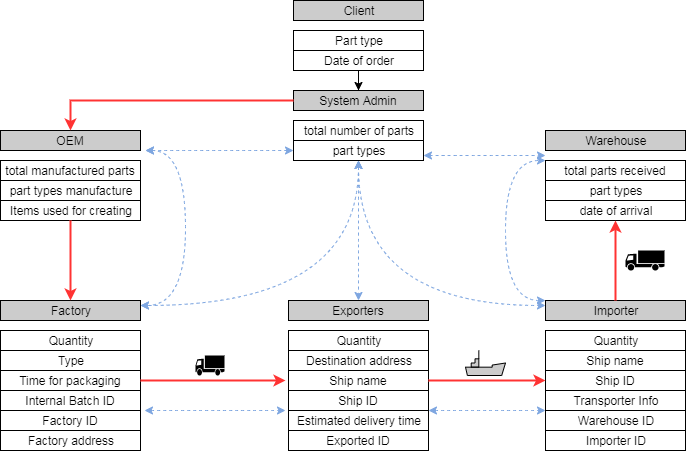

The diagram above was exported from draw.io. Its source (the exported page's mxGraphModel, read from the mxfile embedded in the PNG):
<mxGraphModel dx="1095" dy="518" grid="1" gridSize="10" guides="1" tooltips="1" connect="1" arrows="1" fold="1" page="1" pageScale="1" pageWidth="827" pageHeight="1169" math="0" shadow="0">
  <root>
    <mxCell id="0" />
    <mxCell id="1" parent="0" />
    <mxCell id="GOsap_fZZS-XzdRllqWk-40" value="" style="group" vertex="1" connectable="0" parent="1">
      <mxGeometry x="343" y="390" width="140" height="150" as="geometry" />
    </mxCell>
    <mxCell id="GOsap_fZZS-XzdRllqWk-32" value="" style="group" vertex="1" connectable="0" parent="GOsap_fZZS-XzdRllqWk-40">
      <mxGeometry width="140" height="90" as="geometry" />
    </mxCell>
    <mxCell id="GOsap_fZZS-XzdRllqWk-33" value="Exporters" style="rounded=0;whiteSpace=wrap;html=1;fillColor=#CCCCCC;" vertex="1" parent="GOsap_fZZS-XzdRllqWk-32">
      <mxGeometry width="140" height="20" as="geometry" />
    </mxCell>
    <mxCell id="GOsap_fZZS-XzdRllqWk-34" value="Quantity" style="rounded=1;whiteSpace=wrap;html=1;arcSize=0;" vertex="1" parent="GOsap_fZZS-XzdRllqWk-32">
      <mxGeometry y="30" width="140" height="20" as="geometry" />
    </mxCell>
    <mxCell id="GOsap_fZZS-XzdRllqWk-35" value="Destination address" style="rounded=0;whiteSpace=wrap;html=1;" vertex="1" parent="GOsap_fZZS-XzdRllqWk-32">
      <mxGeometry y="50" width="140" height="20" as="geometry" />
    </mxCell>
    <mxCell id="GOsap_fZZS-XzdRllqWk-36" value="Ship name" style="rounded=0;whiteSpace=wrap;html=1;" vertex="1" parent="GOsap_fZZS-XzdRllqWk-32">
      <mxGeometry y="70" width="140" height="20" as="geometry" />
    </mxCell>
    <mxCell id="GOsap_fZZS-XzdRllqWk-37" value="Ship ID" style="rounded=0;whiteSpace=wrap;html=1;" vertex="1" parent="GOsap_fZZS-XzdRllqWk-40">
      <mxGeometry y="90" width="140" height="20" as="geometry" />
    </mxCell>
    <mxCell id="GOsap_fZZS-XzdRllqWk-38" value="Estimated delivery time" style="rounded=0;whiteSpace=wrap;html=1;" vertex="1" parent="GOsap_fZZS-XzdRllqWk-40">
      <mxGeometry y="110" width="140" height="20" as="geometry" />
    </mxCell>
    <mxCell id="GOsap_fZZS-XzdRllqWk-39" value="Exported ID" style="rounded=0;whiteSpace=wrap;html=1;" vertex="1" parent="GOsap_fZZS-XzdRllqWk-40">
      <mxGeometry y="130" width="140" height="20" as="geometry" />
    </mxCell>
    <mxCell id="GOsap_fZZS-XzdRllqWk-42" value="" style="group" vertex="1" connectable="0" parent="1">
      <mxGeometry x="600" y="390" width="140" height="150" as="geometry" />
    </mxCell>
    <mxCell id="GOsap_fZZS-XzdRllqWk-43" value="" style="group" vertex="1" connectable="0" parent="GOsap_fZZS-XzdRllqWk-42">
      <mxGeometry width="140" height="90" as="geometry" />
    </mxCell>
    <mxCell id="GOsap_fZZS-XzdRllqWk-44" value="Importer" style="rounded=0;whiteSpace=wrap;html=1;fillColor=#CCCCCC;" vertex="1" parent="GOsap_fZZS-XzdRllqWk-43">
      <mxGeometry width="140" height="20" as="geometry" />
    </mxCell>
    <mxCell id="GOsap_fZZS-XzdRllqWk-45" value="Quantity" style="rounded=1;whiteSpace=wrap;html=1;arcSize=0;" vertex="1" parent="GOsap_fZZS-XzdRllqWk-43">
      <mxGeometry y="30" width="140" height="20" as="geometry" />
    </mxCell>
    <mxCell id="GOsap_fZZS-XzdRllqWk-46" value="Ship name" style="rounded=0;whiteSpace=wrap;html=1;" vertex="1" parent="GOsap_fZZS-XzdRllqWk-43">
      <mxGeometry y="50" width="140" height="20" as="geometry" />
    </mxCell>
    <mxCell id="GOsap_fZZS-XzdRllqWk-47" value="Ship ID" style="rounded=0;whiteSpace=wrap;html=1;" vertex="1" parent="GOsap_fZZS-XzdRllqWk-43">
      <mxGeometry y="70" width="140" height="20" as="geometry" />
    </mxCell>
    <mxCell id="GOsap_fZZS-XzdRllqWk-48" value="Transporter Info" style="rounded=0;whiteSpace=wrap;html=1;" vertex="1" parent="GOsap_fZZS-XzdRllqWk-42">
      <mxGeometry y="90" width="140" height="20" as="geometry" />
    </mxCell>
    <mxCell id="GOsap_fZZS-XzdRllqWk-49" value="Warehouse ID" style="rounded=0;whiteSpace=wrap;html=1;" vertex="1" parent="GOsap_fZZS-XzdRllqWk-42">
      <mxGeometry y="110" width="140" height="20" as="geometry" />
    </mxCell>
    <mxCell id="GOsap_fZZS-XzdRllqWk-50" value="Importer ID" style="rounded=0;whiteSpace=wrap;html=1;" vertex="1" parent="GOsap_fZZS-XzdRllqWk-42">
      <mxGeometry y="130" width="140" height="20" as="geometry" />
    </mxCell>
    <mxCell id="GOsap_fZZS-XzdRllqWk-51" value="" style="group" vertex="1" connectable="0" parent="1">
      <mxGeometry x="55" y="220" width="140" height="90" as="geometry" />
    </mxCell>
    <mxCell id="GOsap_fZZS-XzdRllqWk-27" value="" style="group" vertex="1" connectable="0" parent="GOsap_fZZS-XzdRllqWk-51">
      <mxGeometry width="140" height="90" as="geometry" />
    </mxCell>
    <mxCell id="GOsap_fZZS-XzdRllqWk-28" value="OEM" style="rounded=0;whiteSpace=wrap;html=1;fillColor=#CCCCCC;" vertex="1" parent="GOsap_fZZS-XzdRllqWk-27">
      <mxGeometry width="140" height="20" as="geometry" />
    </mxCell>
    <mxCell id="GOsap_fZZS-XzdRllqWk-29" value="total manufactured parts" style="rounded=1;whiteSpace=wrap;html=1;arcSize=0;" vertex="1" parent="GOsap_fZZS-XzdRllqWk-27">
      <mxGeometry y="30" width="140" height="20" as="geometry" />
    </mxCell>
    <mxCell id="GOsap_fZZS-XzdRllqWk-30" value="part types manufacture" style="rounded=0;whiteSpace=wrap;html=1;" vertex="1" parent="GOsap_fZZS-XzdRllqWk-27">
      <mxGeometry y="50" width="140" height="20" as="geometry" />
    </mxCell>
    <mxCell id="GOsap_fZZS-XzdRllqWk-31" value="Items used for creating" style="rounded=0;whiteSpace=wrap;html=1;" vertex="1" parent="GOsap_fZZS-XzdRllqWk-27">
      <mxGeometry y="70" width="140" height="20" as="geometry" />
    </mxCell>
    <mxCell id="GOsap_fZZS-XzdRllqWk-61" value="" style="group" vertex="1" connectable="0" parent="1">
      <mxGeometry x="600" y="220" width="140" height="90" as="geometry" />
    </mxCell>
    <mxCell id="GOsap_fZZS-XzdRllqWk-62" value="" style="group" vertex="1" connectable="0" parent="GOsap_fZZS-XzdRllqWk-61">
      <mxGeometry width="140" height="90" as="geometry" />
    </mxCell>
    <mxCell id="GOsap_fZZS-XzdRllqWk-63" value="Warehouse" style="rounded=0;whiteSpace=wrap;html=1;fillColor=#CCCCCC;" vertex="1" parent="GOsap_fZZS-XzdRllqWk-62">
      <mxGeometry width="140" height="20" as="geometry" />
    </mxCell>
    <mxCell id="GOsap_fZZS-XzdRllqWk-64" value="total parts received" style="rounded=1;whiteSpace=wrap;html=1;arcSize=0;" vertex="1" parent="GOsap_fZZS-XzdRllqWk-62">
      <mxGeometry y="30" width="140" height="20" as="geometry" />
    </mxCell>
    <mxCell id="GOsap_fZZS-XzdRllqWk-65" value="part types" style="rounded=0;whiteSpace=wrap;html=1;" vertex="1" parent="GOsap_fZZS-XzdRllqWk-62">
      <mxGeometry y="50" width="140" height="20" as="geometry" />
    </mxCell>
    <mxCell id="GOsap_fZZS-XzdRllqWk-66" value="date of arrival" style="rounded=0;whiteSpace=wrap;html=1;" vertex="1" parent="GOsap_fZZS-XzdRllqWk-62">
      <mxGeometry y="70" width="140" height="20" as="geometry" />
    </mxCell>
    <mxCell id="GOsap_fZZS-XzdRllqWk-67" value="" style="group" vertex="1" connectable="0" parent="1">
      <mxGeometry x="348" y="180" width="130" height="70" as="geometry" />
    </mxCell>
    <mxCell id="GOsap_fZZS-XzdRllqWk-16" value="System Admin" style="rounded=0;whiteSpace=wrap;html=1;fillColor=#CCCCCC;" vertex="1" parent="GOsap_fZZS-XzdRllqWk-67">
      <mxGeometry width="130" height="20" as="geometry" />
    </mxCell>
    <mxCell id="GOsap_fZZS-XzdRllqWk-17" value="total number of parts" style="rounded=1;whiteSpace=wrap;html=1;arcSize=0;" vertex="1" parent="GOsap_fZZS-XzdRllqWk-67">
      <mxGeometry y="30" width="130" height="20" as="geometry" />
    </mxCell>
    <mxCell id="GOsap_fZZS-XzdRllqWk-18" value="part types" style="rounded=0;whiteSpace=wrap;html=1;" vertex="1" parent="GOsap_fZZS-XzdRllqWk-67">
      <mxGeometry y="50" width="130" height="20" as="geometry" />
    </mxCell>
    <mxCell id="GOsap_fZZS-XzdRllqWk-68" value="" style="group" vertex="1" connectable="0" parent="1">
      <mxGeometry x="348" y="90" width="130" height="70" as="geometry" />
    </mxCell>
    <mxCell id="GOsap_fZZS-XzdRllqWk-4" value="Client" style="rounded=0;whiteSpace=wrap;html=1;fillColor=#CCCCCC;" vertex="1" parent="GOsap_fZZS-XzdRllqWk-68">
      <mxGeometry width="130" height="20" as="geometry" />
    </mxCell>
    <mxCell id="GOsap_fZZS-XzdRllqWk-5" value="Part type" style="rounded=1;whiteSpace=wrap;html=1;arcSize=0;" vertex="1" parent="GOsap_fZZS-XzdRllqWk-68">
      <mxGeometry y="30" width="130" height="20" as="geometry" />
    </mxCell>
    <mxCell id="GOsap_fZZS-XzdRllqWk-9" value="Date of order" style="rounded=0;whiteSpace=wrap;html=1;" vertex="1" parent="GOsap_fZZS-XzdRllqWk-68">
      <mxGeometry y="50" width="130" height="20" as="geometry" />
    </mxCell>
    <mxCell id="GOsap_fZZS-XzdRllqWk-69" value="" style="group" vertex="1" connectable="0" parent="1">
      <mxGeometry x="55" y="390" width="140" height="150" as="geometry" />
    </mxCell>
    <mxCell id="GOsap_fZZS-XzdRllqWk-52" value="" style="group" vertex="1" connectable="0" parent="GOsap_fZZS-XzdRllqWk-69">
      <mxGeometry width="140" height="150" as="geometry" />
    </mxCell>
    <mxCell id="GOsap_fZZS-XzdRllqWk-53" value="" style="group" vertex="1" connectable="0" parent="GOsap_fZZS-XzdRllqWk-52">
      <mxGeometry width="140" height="90" as="geometry" />
    </mxCell>
    <mxCell id="GOsap_fZZS-XzdRllqWk-54" value="Factory" style="rounded=0;whiteSpace=wrap;html=1;fillColor=#CCCCCC;" vertex="1" parent="GOsap_fZZS-XzdRllqWk-53">
      <mxGeometry width="140" height="20" as="geometry" />
    </mxCell>
    <mxCell id="GOsap_fZZS-XzdRllqWk-55" value="Quantity" style="rounded=1;whiteSpace=wrap;html=1;arcSize=0;" vertex="1" parent="GOsap_fZZS-XzdRllqWk-53">
      <mxGeometry y="30" width="140" height="20" as="geometry" />
    </mxCell>
    <mxCell id="GOsap_fZZS-XzdRllqWk-56" value="Type" style="rounded=0;whiteSpace=wrap;html=1;" vertex="1" parent="GOsap_fZZS-XzdRllqWk-53">
      <mxGeometry y="50" width="140" height="20" as="geometry" />
    </mxCell>
    <mxCell id="GOsap_fZZS-XzdRllqWk-57" value="Time for packaging" style="rounded=0;whiteSpace=wrap;html=1;" vertex="1" parent="GOsap_fZZS-XzdRllqWk-53">
      <mxGeometry y="70" width="140" height="20" as="geometry" />
    </mxCell>
    <mxCell id="GOsap_fZZS-XzdRllqWk-58" value="Internal Batch ID" style="rounded=0;whiteSpace=wrap;html=1;" vertex="1" parent="GOsap_fZZS-XzdRllqWk-52">
      <mxGeometry y="90" width="140" height="20" as="geometry" />
    </mxCell>
    <mxCell id="GOsap_fZZS-XzdRllqWk-59" value="Factory ID" style="rounded=0;whiteSpace=wrap;html=1;" vertex="1" parent="GOsap_fZZS-XzdRllqWk-52">
      <mxGeometry y="110" width="140" height="20" as="geometry" />
    </mxCell>
    <mxCell id="GOsap_fZZS-XzdRllqWk-60" value="Factory address" style="rounded=0;whiteSpace=wrap;html=1;" vertex="1" parent="GOsap_fZZS-XzdRllqWk-52">
      <mxGeometry y="130" width="140" height="20" as="geometry" />
    </mxCell>
    <mxCell id="GOsap_fZZS-XzdRllqWk-78" value="" style="edgeStyle=orthogonalEdgeStyle;rounded=0;orthogonalLoop=1;jettySize=auto;html=1;strokeWidth=2;strokeColor=#FF3333;" edge="1" parent="1" source="GOsap_fZZS-XzdRllqWk-31" target="GOsap_fZZS-XzdRllqWk-54">
      <mxGeometry relative="1" as="geometry" />
    </mxCell>
    <mxCell id="GOsap_fZZS-XzdRllqWk-86" style="edgeStyle=orthogonalEdgeStyle;rounded=0;orthogonalLoop=1;jettySize=auto;html=1;entryX=0.5;entryY=0;entryDx=0;entryDy=0;strokeColor=#FF3333;strokeWidth=2;" edge="1" parent="1" source="GOsap_fZZS-XzdRllqWk-16" target="GOsap_fZZS-XzdRllqWk-28">
      <mxGeometry relative="1" as="geometry" />
    </mxCell>
    <mxCell id="GOsap_fZZS-XzdRllqWk-87" style="edgeStyle=orthogonalEdgeStyle;rounded=0;orthogonalLoop=1;jettySize=auto;html=1;strokeColor=#FF3333;strokeWidth=2;exitX=1;exitY=0.5;exitDx=0;exitDy=0;" edge="1" parent="1" source="GOsap_fZZS-XzdRllqWk-57">
      <mxGeometry relative="1" as="geometry">
        <mxPoint x="340" y="470" as="targetPoint" />
      </mxGeometry>
    </mxCell>
    <mxCell id="GOsap_fZZS-XzdRllqWk-90" style="edgeStyle=orthogonalEdgeStyle;rounded=0;orthogonalLoop=1;jettySize=auto;html=1;entryX=0;entryY=0.5;entryDx=0;entryDy=0;strokeWidth=2;strokeColor=#FF3333;exitX=1;exitY=0.5;exitDx=0;exitDy=0;" edge="1" parent="1" source="GOsap_fZZS-XzdRllqWk-36" target="GOsap_fZZS-XzdRllqWk-47">
      <mxGeometry relative="1" as="geometry" />
    </mxCell>
    <mxCell id="GOsap_fZZS-XzdRllqWk-91" style="edgeStyle=orthogonalEdgeStyle;rounded=0;orthogonalLoop=1;jettySize=auto;html=1;entryX=0.5;entryY=1;entryDx=0;entryDy=0;strokeWidth=2;strokeColor=#FF3333;" edge="1" parent="1" source="GOsap_fZZS-XzdRllqWk-44" target="GOsap_fZZS-XzdRllqWk-66">
      <mxGeometry relative="1" as="geometry" />
    </mxCell>
    <mxCell id="GOsap_fZZS-XzdRllqWk-94" value="" style="shape=mxgraph.signs.transportation.truck_1;html=1;fillColor=#000000;strokeColor=none;verticalLabelPosition=bottom;verticalAlign=top;align=center;" vertex="1" parent="1">
      <mxGeometry x="680" y="340" width="39" height="20" as="geometry" />
    </mxCell>
    <mxCell id="GOsap_fZZS-XzdRllqWk-97" value="" style="shape=mxgraph.signs.transportation.truck_1;html=1;fillColor=#000000;strokeColor=none;verticalLabelPosition=bottom;verticalAlign=top;align=center;" vertex="1" parent="1">
      <mxGeometry x="250" y="445" width="29" height="20" as="geometry" />
    </mxCell>
    <mxCell id="GOsap_fZZS-XzdRllqWk-105" style="edgeStyle=orthogonalEdgeStyle;orthogonalLoop=1;jettySize=auto;html=1;shadow=0;strokeColor=#7EA6E0;strokeWidth=1;curved=1;dashed=1;startArrow=classic;startFill=1;" edge="1" parent="1" source="GOsap_fZZS-XzdRllqWk-18">
      <mxGeometry relative="1" as="geometry">
        <mxPoint x="200" y="240" as="targetPoint" />
      </mxGeometry>
    </mxCell>
    <mxCell id="GOsap_fZZS-XzdRllqWk-106" style="edgeStyle=orthogonalEdgeStyle;orthogonalLoop=1;jettySize=auto;html=1;shadow=0;strokeColor=#7EA6E0;strokeWidth=1;curved=1;dashed=1;startArrow=classic;startFill=1;exitX=1;exitY=0.75;exitDx=0;exitDy=0;" edge="1" parent="1" source="GOsap_fZZS-XzdRllqWk-18">
      <mxGeometry relative="1" as="geometry">
        <mxPoint x="600" y="245" as="targetPoint" />
        <mxPoint x="358" y="250" as="sourcePoint" />
        <Array as="points">
          <mxPoint x="600" y="245" />
        </Array>
      </mxGeometry>
    </mxCell>
    <mxCell id="GOsap_fZZS-XzdRllqWk-107" style="edgeStyle=orthogonalEdgeStyle;orthogonalLoop=1;jettySize=auto;html=1;shadow=0;strokeColor=#7EA6E0;strokeWidth=1;curved=1;dashed=1;startArrow=classic;startFill=1;exitX=0.5;exitY=1;exitDx=0;exitDy=0;entryX=0.5;entryY=0;entryDx=0;entryDy=0;" edge="1" parent="1" source="GOsap_fZZS-XzdRllqWk-18" target="GOsap_fZZS-XzdRllqWk-33">
      <mxGeometry relative="1" as="geometry">
        <mxPoint x="210" y="250" as="targetPoint" />
        <mxPoint x="358" y="250" as="sourcePoint" />
      </mxGeometry>
    </mxCell>
    <mxCell id="GOsap_fZZS-XzdRllqWk-108" style="edgeStyle=orthogonalEdgeStyle;orthogonalLoop=1;jettySize=auto;html=1;shadow=0;strokeColor=#7EA6E0;strokeWidth=1;curved=1;dashed=1;startArrow=classic;startFill=1;entryX=1;entryY=0.25;entryDx=0;entryDy=0;exitX=0.5;exitY=1;exitDx=0;exitDy=0;" edge="1" parent="1" source="GOsap_fZZS-XzdRllqWk-18" target="GOsap_fZZS-XzdRllqWk-54">
      <mxGeometry relative="1" as="geometry">
        <mxPoint x="210" y="250" as="targetPoint" />
        <mxPoint x="358" y="250" as="sourcePoint" />
      </mxGeometry>
    </mxCell>
    <mxCell id="GOsap_fZZS-XzdRllqWk-109" style="edgeStyle=orthogonalEdgeStyle;orthogonalLoop=1;jettySize=auto;html=1;shadow=0;strokeColor=#7EA6E0;strokeWidth=1;curved=1;dashed=1;startArrow=classic;startFill=1;entryX=0;entryY=0.25;entryDx=0;entryDy=0;exitX=0.5;exitY=1;exitDx=0;exitDy=0;" edge="1" parent="1" source="GOsap_fZZS-XzdRllqWk-18" target="GOsap_fZZS-XzdRllqWk-44">
      <mxGeometry relative="1" as="geometry">
        <mxPoint x="205" y="405" as="targetPoint" />
        <mxPoint x="423" y="260" as="sourcePoint" />
      </mxGeometry>
    </mxCell>
    <mxCell id="GOsap_fZZS-XzdRllqWk-110" style="edgeStyle=orthogonalEdgeStyle;orthogonalLoop=1;jettySize=auto;html=1;shadow=0;strokeColor=#7EA6E0;strokeWidth=1;curved=1;dashed=1;startArrow=classic;startFill=1;exitX=1;exitY=0.25;exitDx=0;exitDy=0;" edge="1" parent="1" source="GOsap_fZZS-XzdRllqWk-54">
      <mxGeometry relative="1" as="geometry">
        <mxPoint x="200" y="240" as="targetPoint" />
        <mxPoint x="358" y="250" as="sourcePoint" />
        <Array as="points">
          <mxPoint x="240" y="395" />
          <mxPoint x="240" y="240" />
        </Array>
      </mxGeometry>
    </mxCell>
    <mxCell id="GOsap_fZZS-XzdRllqWk-111" style="edgeStyle=orthogonalEdgeStyle;orthogonalLoop=1;jettySize=auto;html=1;shadow=0;strokeColor=#7EA6E0;strokeWidth=1;curved=1;dashed=1;startArrow=classic;startFill=1;" edge="1" parent="1">
      <mxGeometry relative="1" as="geometry">
        <mxPoint x="600" y="250" as="targetPoint" />
        <mxPoint x="600" y="390" as="sourcePoint" />
        <Array as="points">
          <mxPoint x="560" y="390" />
          <mxPoint x="560" y="250" />
        </Array>
      </mxGeometry>
    </mxCell>
    <mxCell id="GOsap_fZZS-XzdRllqWk-112" style="edgeStyle=orthogonalEdgeStyle;orthogonalLoop=1;jettySize=auto;html=1;shadow=0;strokeColor=#7EA6E0;strokeWidth=1;curved=1;dashed=1;startArrow=classic;startFill=1;exitX=1;exitY=0.75;exitDx=0;exitDy=0;" edge="1" parent="1">
      <mxGeometry relative="1" as="geometry">
        <mxPoint x="340" y="500" as="targetPoint" />
        <mxPoint x="198.5" y="500" as="sourcePoint" />
        <Array as="points">
          <mxPoint x="320.5" y="500" />
        </Array>
      </mxGeometry>
    </mxCell>
    <mxCell id="GOsap_fZZS-XzdRllqWk-113" style="edgeStyle=orthogonalEdgeStyle;orthogonalLoop=1;jettySize=auto;html=1;shadow=0;strokeColor=#7EA6E0;strokeWidth=1;curved=1;dashed=1;startArrow=classic;startFill=1;exitX=1;exitY=0.75;exitDx=0;exitDy=0;entryX=0;entryY=0;entryDx=0;entryDy=0;" edge="1" parent="1" target="GOsap_fZZS-XzdRllqWk-49">
      <mxGeometry relative="1" as="geometry">
        <mxPoint x="570" y="520" as="targetPoint" />
        <mxPoint x="483" y="500" as="sourcePoint" />
        <Array as="points">
          <mxPoint x="580" y="500" />
          <mxPoint x="580" y="500" />
        </Array>
      </mxGeometry>
    </mxCell>
    <mxCell id="GOsap_fZZS-XzdRllqWk-128" style="edgeStyle=orthogonalEdgeStyle;orthogonalLoop=1;jettySize=auto;html=1;entryX=0.5;entryY=0;entryDx=0;entryDy=0;shadow=0;startArrow=none;startFill=0;strokeColor=#000000;strokeWidth=1;rounded=0;" edge="1" parent="1" source="GOsap_fZZS-XzdRllqWk-9" target="GOsap_fZZS-XzdRllqWk-16">
      <mxGeometry relative="1" as="geometry" />
    </mxCell>
    <mxCell id="GOsap_fZZS-XzdRllqWk-129" value="" style="verticalLabelPosition=bottom;outlineConnect=0;align=center;dashed=0;html=1;verticalAlign=top;shape=mxgraph.pid.misc.ship;fillColor=#CCCCCC;" vertex="1" parent="1">
      <mxGeometry x="520" y="440" width="40" height="25" as="geometry" />
    </mxCell>
  </root>
</mxGraphModel>